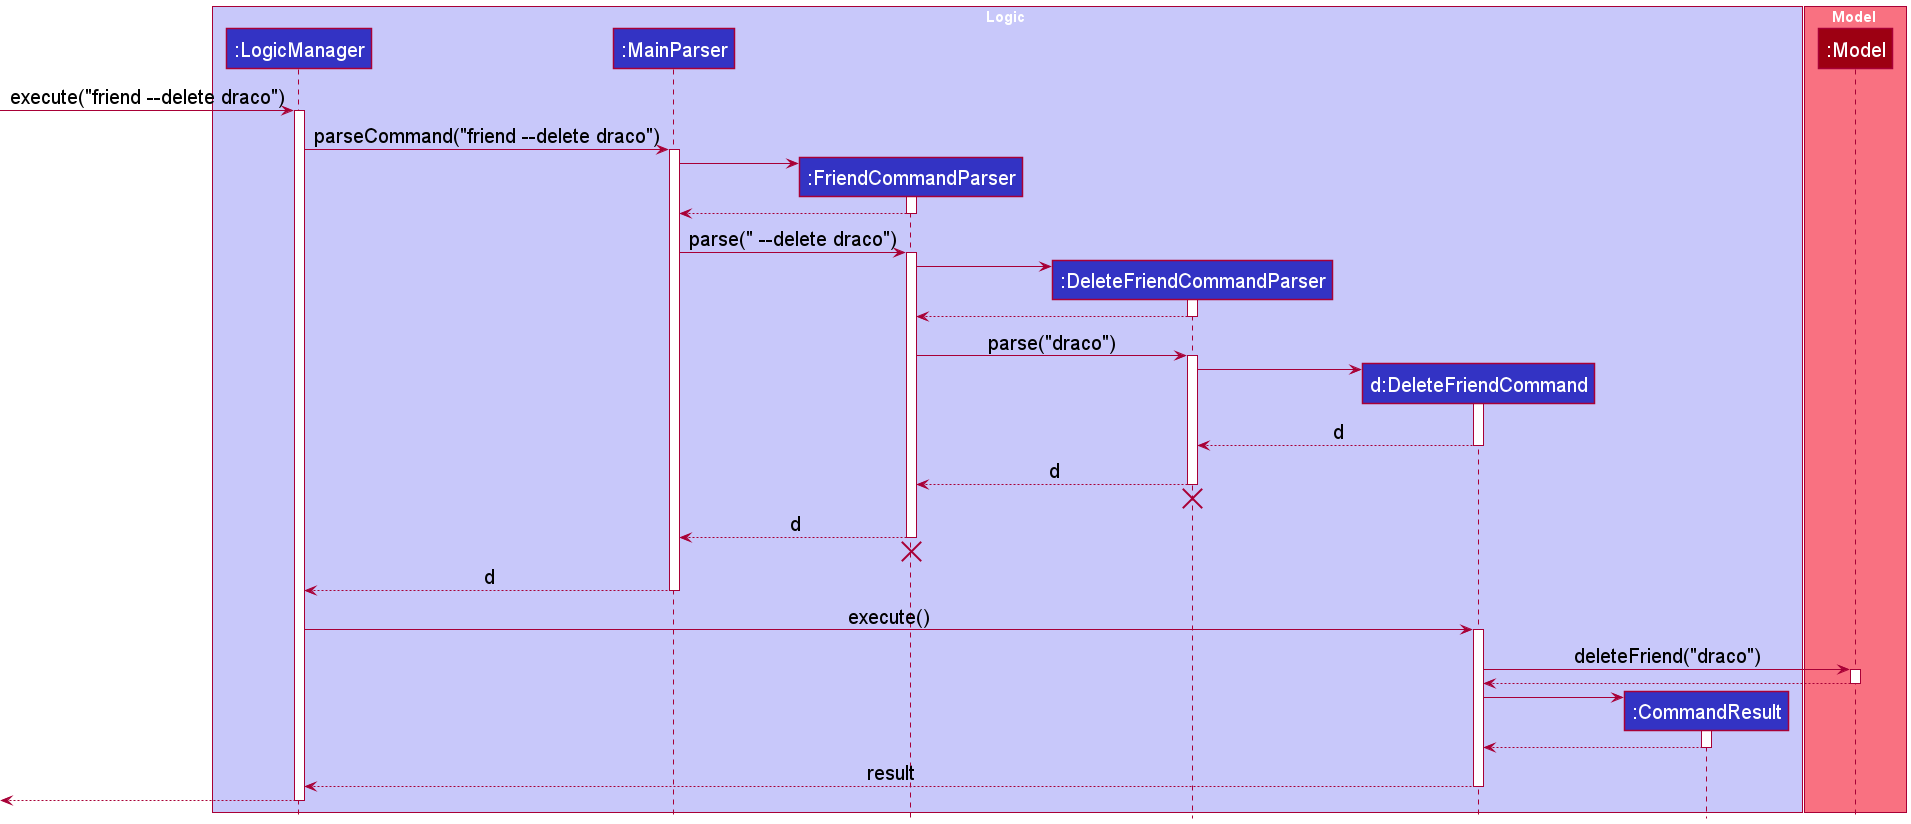

The diagram above was rendered by PlantUML. Its source (embedded in the PNG):
@startuml
!include style.puml
skinparam defaultFontSize 20

box Logic LOGIC_COLOR_T1
participant ":LogicManager" as LogicManager LOGIC_COLOR
participant ":MainParser" as MainParser LOGIC_COLOR
participant ":FriendCommandParser" as FriendCommandParser LOGIC_COLOR
participant ":DeleteFriendCommandParser" as DeleteFriendCommandParser LOGIC_COLOR
participant "d:DeleteFriendCommand" as DeleteFriendCommand LOGIC_COLOR
participant ":CommandResult" as CommandResult LOGIC_COLOR
end box

box Model MODEL_COLOR_T1
participant ":Model" as Model MODEL_COLOR
end box

[-> LogicManager : execute("friend --delete draco")
activate LogicManager

LogicManager -> MainParser : parseCommand("friend --delete draco")
activate MainParser

create FriendCommandParser
MainParser -> FriendCommandParser
activate FriendCommandParser

FriendCommandParser --> MainParser
deactivate FriendCommandParser

MainParser -> FriendCommandParser : parse(" --delete draco")
activate FriendCommandParser

create DeleteFriendCommandParser
FriendCommandParser -> DeleteFriendCommandParser
activate DeleteFriendCommandParser

DeleteFriendCommandParser --> FriendCommandParser
deactivate DeleteFriendCommandParser

FriendCommandParser -> DeleteFriendCommandParser : parse("draco")
activate DeleteFriendCommandParser

create DeleteFriendCommand
DeleteFriendCommandParser -> DeleteFriendCommand
activate DeleteFriendCommand

DeleteFriendCommand --> DeleteFriendCommandParser : d
deactivate DeleteFriendCommand

DeleteFriendCommandParser --> FriendCommandParser : d
deactivate DeleteFriendCommandParser
'Hidden arrow to position the destroy marker below the end of the activation bar.
DeleteFriendCommandParser -[hidden]-> FriendCommandParser
destroy DeleteFriendCommandParser

FriendCommandParser --> MainParser : d
deactivate FriendCommandParser
'Hidden arrow to position the destroy marker below the end of the activation bar.
FriendCommandParser -[hidden]-> MainParser
destroy FriendCommandParser

MainParser --> LogicManager : d
deactivate MainParser

LogicManager -> DeleteFriendCommand : execute()
activate DeleteFriendCommand

DeleteFriendCommand -> Model : deleteFriend("draco")
activate Model

Model --> DeleteFriendCommand
deactivate Model

create CommandResult
DeleteFriendCommand -> CommandResult
activate CommandResult

CommandResult --> DeleteFriendCommand
deactivate CommandResult

DeleteFriendCommand --> LogicManager : result
deactivate DeleteFriendCommand

[<--LogicManager
deactivate LogicManager
@enduml